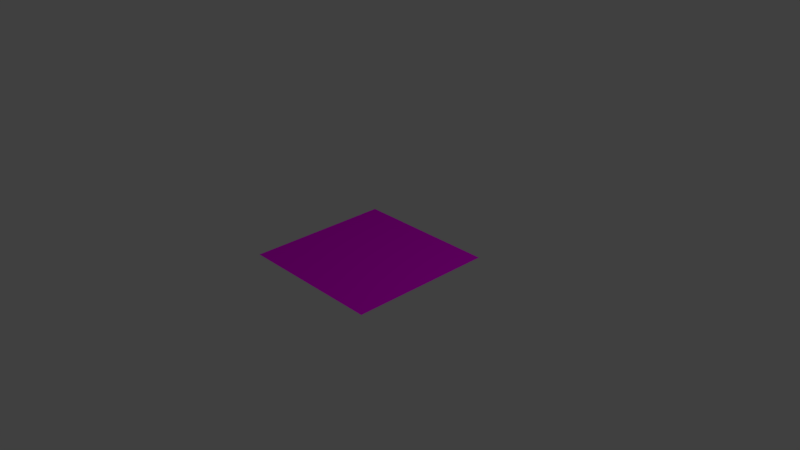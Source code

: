 # Source: LogicalORTableSketch.blend  (saved by Blender 2.79.0; exported with 4.5.12 LTS)
import bpy
from mathutils import Matrix  # noqa: F401  (used for matrix-valued properties, if any)

bpy.ops.wm.read_factory_settings(use_empty=True)
scene = bpy.context.scene
scene.name = 'Scene'

# ---- collections
col_collection_1 = bpy.data.collections.new('Collection 1'); scene.collection.children.link(col_collection_1)

# ---- images (referenced by path relative to the original .blend; pixels are not part of the script)
import os
ASSET_DIR = os.environ.get("B2B_ASSET_DIR", "")  # directory of the original .blend (textures are referenced by path, not embedded)
HERE = os.path.dirname(os.path.abspath(__file__))  # packed textures are extracted next to this script under _unpacked/

def load_image(name, relpath, width, height, colorspace="sRGB"):
    """Load a texture the original file referenced (path relative to the .blend, or extracted next to this script)."""
    p = next((c for c in (os.path.join(HERE, relpath), os.path.join(ASSET_DIR, relpath)) if relpath and os.path.exists(c)), "")
    if p:
        img = bpy.data.images.load(p, check_existing=True)
        img.name = name
    else:  # same state as the original file: an image datablock whose file is absent (Cycles renders it pink)
        img = bpy.data.images.new(name, width, height)
        img.source = "FILE"
        img.filepath = "//" + (relpath or name)
    img.colorspace_settings.name = colorspace
    return img
img_logicalortabletexturewtable_png = load_image('LogicalORTableTextureWTable.png', 'LogicalORTableTextureWTable.png', 1024, 1024, 'sRGB')

# ---- materials (node trees are filled in below, after node groups)
mat_material_005 = bpy.data.materials.new('Material.005')
mat_material_005.alpha_threshold = 0.0
mat_material_005.roughness = 0.5
mat_material_003 = bpy.data.materials.new('Material.003')
mat_material_003.alpha_threshold = 0.0
mat_material_003.roughness = 0.5

# ---- material node trees
mat_material_005.use_nodes = True; mat_material_005.node_tree.nodes.clear()
_N = mat_material_005.node_tree.nodes; _L = mat_material_005.node_tree.links
n0 = _N.new('ShaderNodeOutputMaterial'); n0.name = 'Material Output'; n0.location = (300, 300)
n1 = _N.new('ShaderNodeBsdfDiffuse'); n1.name = 'Diffuse BSDF'; n1.location = (10, 300)
n2 = _N.new('ShaderNodeTexImage'); n2.name = 'Image Texture'; n2.location = (-193, 283)
n2.width = 140
n2.image = img_logicalortabletexturewtable_png
_L.new(n1.outputs[0], n0.inputs[0])
_L.new(n2.outputs[0], n1.inputs[0])
n0.is_active_output = True
mat_material_003.use_nodes = True; mat_material_003.node_tree.nodes.clear()
_N = mat_material_003.node_tree.nodes; _L = mat_material_003.node_tree.links
n0 = _N.new('NodeUndefined'); n0.name = 'Output'; n0.location = (300, 300)
n0.inputs[1].default_value = 1.0
n1 = _N.new('NodeUndefined'); n1.name = 'Material'; n1.location = (10, 300)
n1.inputs[1].default_value = (0.0, 0.0, 0.0, 1.0)
n1.inputs[2].default_value = 0.0
n1.inputs[3].default_value = (0.0, 0.0, 0.0)
n2 = _N.new('ShaderNodeTexImage'); n2.name = 'Image Texture'; n2.location = (-236, 250)
n2.width = 140
n2.image = img_logicalortabletexturewtable_png
_L.new(n1.outputs[0], n0.inputs[0])
_L.new(n2.outputs[0], n1.inputs[0])

# ---- world
world_world = bpy.data.worlds.new('World'); scene.world = world_world
world_world.color = (0.05088, 0.05088, 0.05088)
world_world.use_sun_shadow = False
world_world.sun_shadow_jitter_overblur = 0.0
world_world.cycles.sampling_method = 'MANUAL'

# ---- cameras
cam_camera = bpy.data.cameras.new('Camera')
cam_camera.clip_end = 100.0
cam_camera.lens = 35.0
cam_camera.sensor_width = 32.0
cam_camera.sensor_height = 18.0
cam_camera.ortho_scale = 7.314
cam_camera.dof.focus_distance = 0.0

# ---- lights
light_lamp = bpy.data.lights.new('Lamp', 'POINT')
light_lamp.transmission_factor = 0.0
light_lamp.cutoff_distance = 30.0
light_lamp.energy = 100.0
light_lamp.shadow_buffer_clip_start = 1.001
light_lamp.shadow_soft_size = 0.1
light_lamp.shadow_maximum_resolution = 0.006
light_lamp.use_absolute_resolution = True

# ---- meshes
me_plane = bpy.data.meshes.new('Plane')
me_plane.from_pydata([(-1.0, -1.0, 0.0), (1.0, -1.0, 0.0), (-1.0, 1.0, 0.0), (1.0, 1.0, 0.0)], [], [(0, 1, 3, 2)])
_uv = me_plane.uv_layers.new(name='UVMap')
_uv.uv.foreach_set('vector', [0.0001, 9.998e-05, 0.9999, 9.998e-05, 0.9999, 0.9999, 9.998e-05, 0.9999])
me_plane.materials.append(mat_material_005)
me_plane.materials.append(mat_material_003)
me_plane.materials.append(None)
me_plane.use_remesh_preserve_volume = False
me_plane.use_remesh_preserve_attributes = False
me_plane.use_mirror_vertex_groups = False
me_plane.update()

# ---- objects
ob_plane = bpy.data.objects.new('Plane', me_plane)
ob_lamp = bpy.data.objects.new('Lamp', light_lamp)
ob_camera = bpy.data.objects.new('Camera', cam_camera)

# ---- transforms, parenting, visibility, modifiers, constraints
ob_plane.location = (0.001603, -0.008014, -0.0293)
ob_plane.lineart.crease_threshold = 0.0
ob_lamp.location = (4.076, 1.005, 5.904)
ob_lamp.rotation_euler = (0.6503, 0.05522, 1.866)
ob_lamp.lock_rotations_4d = False
ob_lamp.empty_display_type = 'ARROWS'
ob_lamp.color = (0.0, 0.0, 0.0, 0.0)
ob_lamp.lineart.crease_threshold = 0.0
ob_camera.location = (7.481, -6.508, 5.344)
ob_camera.rotation_euler = (1.109, 0.0, 0.8149)
ob_camera.lock_rotations_4d = False
ob_camera.empty_display_type = 'ARROWS'
ob_camera.color = (0.0, 0.0, 0.0, 0.0)
ob_camera.display_type = 'WIRE'
ob_camera.lineart.crease_threshold = 0.0

# ---- collection membership
col_collection_1.objects.link(ob_plane)
col_collection_1.objects.link(ob_lamp)
col_collection_1.objects.link(ob_camera)

# ---- scene / render settings (as saved in the file)
scene.camera = ob_camera
scene.frame_start = 1; scene.frame_end = 250; scene.frame_set(1)
scene.render.engine = 'CYCLES'
scene.render.resolution_percentage = 50
scene.render.dither_intensity = 0.0
scene.cycles.use_denoising = False
scene.cycles.samples = 128
scene.cycles.sampling_pattern = 'TABULATED_SOBOL'
scene.cycles.use_adaptive_sampling = False
scene.cycles.use_light_tree = False
scene.cycles.blur_glossy = 0.0
scene.cycles.sample_clamp_indirect = 0.0
scene.view_settings.view_transform = 'Standard'
bpy.context.view_layer.update()

